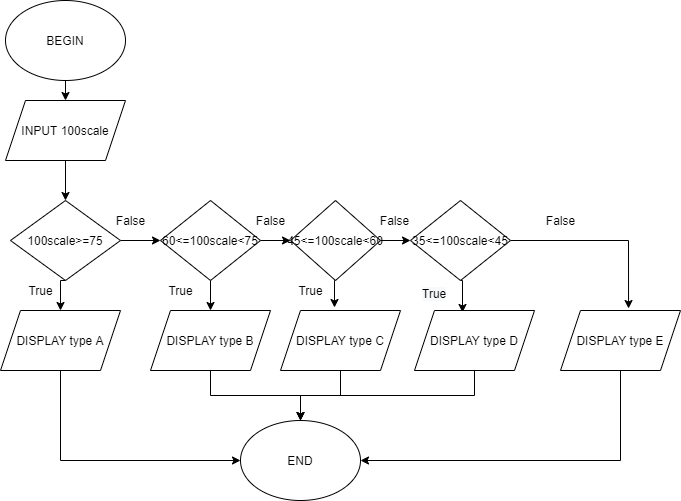

The diagram above was exported from draw.io. Its source (the exported page's mxGraphModel, read from the mxfile embedded in the PNG):
<mxGraphModel dx="868" dy="482" grid="1" gridSize="10" guides="1" tooltips="1" connect="1" arrows="1" fold="1" page="1" pageScale="1" pageWidth="827" pageHeight="1169" math="0" shadow="0">
  <root>
    <mxCell id="0" />
    <mxCell id="1" parent="0" />
    <mxCell id="aamHBWPL0Ze29NuN3SRI-67" style="edgeStyle=orthogonalEdgeStyle;rounded=0;orthogonalLoop=1;jettySize=auto;html=1;exitX=0.5;exitY=1;exitDx=0;exitDy=0;entryX=0.5;entryY=0;entryDx=0;entryDy=0;" edge="1" parent="1" source="aamHBWPL0Ze29NuN3SRI-49" target="aamHBWPL0Ze29NuN3SRI-50">
      <mxGeometry relative="1" as="geometry" />
    </mxCell>
    <mxCell id="aamHBWPL0Ze29NuN3SRI-49" value="BEGIN" style="ellipse;whiteSpace=wrap;html=1;" vertex="1" parent="1">
      <mxGeometry x="25" y="10" width="120" height="80" as="geometry" />
    </mxCell>
    <mxCell id="aamHBWPL0Ze29NuN3SRI-68" style="edgeStyle=orthogonalEdgeStyle;rounded=0;orthogonalLoop=1;jettySize=auto;html=1;exitX=0.5;exitY=1;exitDx=0;exitDy=0;entryX=0.5;entryY=0;entryDx=0;entryDy=0;" edge="1" parent="1" source="aamHBWPL0Ze29NuN3SRI-50" target="aamHBWPL0Ze29NuN3SRI-51">
      <mxGeometry relative="1" as="geometry" />
    </mxCell>
    <mxCell id="aamHBWPL0Ze29NuN3SRI-50" value="INPUT 100scale" style="shape=parallelogram;perimeter=parallelogramPerimeter;whiteSpace=wrap;html=1;fixedSize=1;" vertex="1" parent="1">
      <mxGeometry x="25" y="110" width="120" height="60" as="geometry" />
    </mxCell>
    <mxCell id="aamHBWPL0Ze29NuN3SRI-70" style="edgeStyle=orthogonalEdgeStyle;rounded=0;orthogonalLoop=1;jettySize=auto;html=1;exitX=1;exitY=0.5;exitDx=0;exitDy=0;entryX=0;entryY=0.5;entryDx=0;entryDy=0;" edge="1" parent="1" source="aamHBWPL0Ze29NuN3SRI-51" target="aamHBWPL0Ze29NuN3SRI-58">
      <mxGeometry relative="1" as="geometry" />
    </mxCell>
    <mxCell id="aamHBWPL0Ze29NuN3SRI-74" style="edgeStyle=orthogonalEdgeStyle;rounded=0;orthogonalLoop=1;jettySize=auto;html=1;exitX=0.5;exitY=1;exitDx=0;exitDy=0;entryX=0.5;entryY=0;entryDx=0;entryDy=0;" edge="1" parent="1" source="aamHBWPL0Ze29NuN3SRI-51" target="aamHBWPL0Ze29NuN3SRI-52">
      <mxGeometry relative="1" as="geometry" />
    </mxCell>
    <mxCell id="aamHBWPL0Ze29NuN3SRI-51" value="100scale&amp;gt;=75" style="rhombus;whiteSpace=wrap;html=1;" vertex="1" parent="1">
      <mxGeometry x="30" y="210" width="110" height="80" as="geometry" />
    </mxCell>
    <mxCell id="aamHBWPL0Ze29NuN3SRI-86" style="edgeStyle=orthogonalEdgeStyle;rounded=0;orthogonalLoop=1;jettySize=auto;html=1;exitX=0.5;exitY=1;exitDx=0;exitDy=0;entryX=0;entryY=0.5;entryDx=0;entryDy=0;" edge="1" parent="1" source="aamHBWPL0Ze29NuN3SRI-52" target="aamHBWPL0Ze29NuN3SRI-66">
      <mxGeometry relative="1" as="geometry" />
    </mxCell>
    <mxCell id="aamHBWPL0Ze29NuN3SRI-52" value="DISPLAY type A" style="shape=parallelogram;perimeter=parallelogramPerimeter;whiteSpace=wrap;html=1;fixedSize=1;" vertex="1" parent="1">
      <mxGeometry x="20" y="320" width="120" height="60" as="geometry" />
    </mxCell>
    <mxCell id="aamHBWPL0Ze29NuN3SRI-71" style="edgeStyle=orthogonalEdgeStyle;rounded=0;orthogonalLoop=1;jettySize=auto;html=1;exitX=1;exitY=0.5;exitDx=0;exitDy=0;entryX=0;entryY=0.5;entryDx=0;entryDy=0;" edge="1" parent="1" source="aamHBWPL0Ze29NuN3SRI-58" target="aamHBWPL0Ze29NuN3SRI-59">
      <mxGeometry relative="1" as="geometry" />
    </mxCell>
    <mxCell id="aamHBWPL0Ze29NuN3SRI-75" style="edgeStyle=orthogonalEdgeStyle;rounded=0;orthogonalLoop=1;jettySize=auto;html=1;exitX=0.5;exitY=1;exitDx=0;exitDy=0;entryX=0.5;entryY=0;entryDx=0;entryDy=0;" edge="1" parent="1" source="aamHBWPL0Ze29NuN3SRI-58" target="aamHBWPL0Ze29NuN3SRI-62">
      <mxGeometry relative="1" as="geometry" />
    </mxCell>
    <mxCell id="aamHBWPL0Ze29NuN3SRI-58" value="60&amp;lt;=100scale&amp;lt;75" style="rhombus;whiteSpace=wrap;html=1;" vertex="1" parent="1">
      <mxGeometry x="180" y="210" width="100" height="80" as="geometry" />
    </mxCell>
    <mxCell id="aamHBWPL0Ze29NuN3SRI-72" style="edgeStyle=orthogonalEdgeStyle;rounded=0;orthogonalLoop=1;jettySize=auto;html=1;exitX=1;exitY=0.5;exitDx=0;exitDy=0;entryX=0;entryY=0.5;entryDx=0;entryDy=0;" edge="1" parent="1" source="aamHBWPL0Ze29NuN3SRI-59" target="aamHBWPL0Ze29NuN3SRI-60">
      <mxGeometry relative="1" as="geometry" />
    </mxCell>
    <mxCell id="aamHBWPL0Ze29NuN3SRI-76" style="edgeStyle=orthogonalEdgeStyle;rounded=0;orthogonalLoop=1;jettySize=auto;html=1;exitX=0.5;exitY=1;exitDx=0;exitDy=0;entryX=0.45;entryY=-0.05;entryDx=0;entryDy=0;entryPerimeter=0;" edge="1" parent="1" source="aamHBWPL0Ze29NuN3SRI-59" target="aamHBWPL0Ze29NuN3SRI-63">
      <mxGeometry relative="1" as="geometry" />
    </mxCell>
    <mxCell id="aamHBWPL0Ze29NuN3SRI-59" value="45&amp;lt;=100scale&amp;lt;60" style="rhombus;whiteSpace=wrap;html=1;" vertex="1" parent="1">
      <mxGeometry x="310" y="210" width="90" height="80" as="geometry" />
    </mxCell>
    <mxCell id="aamHBWPL0Ze29NuN3SRI-73" style="edgeStyle=orthogonalEdgeStyle;rounded=0;orthogonalLoop=1;jettySize=auto;html=1;exitX=1;exitY=0.5;exitDx=0;exitDy=0;entryX=0.567;entryY=-0.033;entryDx=0;entryDy=0;entryPerimeter=0;" edge="1" parent="1" source="aamHBWPL0Ze29NuN3SRI-60" target="aamHBWPL0Ze29NuN3SRI-65">
      <mxGeometry relative="1" as="geometry" />
    </mxCell>
    <mxCell id="aamHBWPL0Ze29NuN3SRI-77" style="edgeStyle=orthogonalEdgeStyle;rounded=0;orthogonalLoop=1;jettySize=auto;html=1;exitX=0.5;exitY=1;exitDx=0;exitDy=0;entryX=0.4;entryY=0.033;entryDx=0;entryDy=0;entryPerimeter=0;" edge="1" parent="1" source="aamHBWPL0Ze29NuN3SRI-60" target="aamHBWPL0Ze29NuN3SRI-64">
      <mxGeometry relative="1" as="geometry" />
    </mxCell>
    <mxCell id="aamHBWPL0Ze29NuN3SRI-60" value="35&amp;lt;=100scale&amp;lt;45" style="rhombus;whiteSpace=wrap;html=1;" vertex="1" parent="1">
      <mxGeometry x="430" y="210" width="100" height="80" as="geometry" />
    </mxCell>
    <mxCell id="aamHBWPL0Ze29NuN3SRI-87" style="edgeStyle=orthogonalEdgeStyle;rounded=0;orthogonalLoop=1;jettySize=auto;html=1;exitX=0.5;exitY=1;exitDx=0;exitDy=0;" edge="1" parent="1" source="aamHBWPL0Ze29NuN3SRI-62" target="aamHBWPL0Ze29NuN3SRI-66">
      <mxGeometry relative="1" as="geometry" />
    </mxCell>
    <mxCell id="aamHBWPL0Ze29NuN3SRI-62" value="DISPLAY type B" style="shape=parallelogram;perimeter=parallelogramPerimeter;whiteSpace=wrap;html=1;fixedSize=1;" vertex="1" parent="1">
      <mxGeometry x="170" y="320" width="120" height="60" as="geometry" />
    </mxCell>
    <mxCell id="aamHBWPL0Ze29NuN3SRI-88" style="edgeStyle=orthogonalEdgeStyle;rounded=0;orthogonalLoop=1;jettySize=auto;html=1;exitX=0.5;exitY=1;exitDx=0;exitDy=0;" edge="1" parent="1" source="aamHBWPL0Ze29NuN3SRI-63">
      <mxGeometry relative="1" as="geometry">
        <mxPoint x="320" y="430" as="targetPoint" />
      </mxGeometry>
    </mxCell>
    <mxCell id="aamHBWPL0Ze29NuN3SRI-63" value="DISPLAY type C" style="shape=parallelogram;perimeter=parallelogramPerimeter;whiteSpace=wrap;html=1;fixedSize=1;" vertex="1" parent="1">
      <mxGeometry x="300" y="320" width="120" height="60" as="geometry" />
    </mxCell>
    <mxCell id="aamHBWPL0Ze29NuN3SRI-89" style="edgeStyle=orthogonalEdgeStyle;rounded=0;orthogonalLoop=1;jettySize=auto;html=1;exitX=0.5;exitY=1;exitDx=0;exitDy=0;entryX=0.5;entryY=0;entryDx=0;entryDy=0;" edge="1" parent="1" source="aamHBWPL0Ze29NuN3SRI-64" target="aamHBWPL0Ze29NuN3SRI-66">
      <mxGeometry relative="1" as="geometry" />
    </mxCell>
    <mxCell id="aamHBWPL0Ze29NuN3SRI-64" value="DISPLAY type D" style="shape=parallelogram;perimeter=parallelogramPerimeter;whiteSpace=wrap;html=1;fixedSize=1;" vertex="1" parent="1">
      <mxGeometry x="434" y="320" width="120" height="60" as="geometry" />
    </mxCell>
    <mxCell id="aamHBWPL0Ze29NuN3SRI-90" style="edgeStyle=orthogonalEdgeStyle;rounded=0;orthogonalLoop=1;jettySize=auto;html=1;exitX=0.5;exitY=1;exitDx=0;exitDy=0;entryX=1;entryY=0.5;entryDx=0;entryDy=0;" edge="1" parent="1" source="aamHBWPL0Ze29NuN3SRI-65" target="aamHBWPL0Ze29NuN3SRI-66">
      <mxGeometry relative="1" as="geometry" />
    </mxCell>
    <mxCell id="aamHBWPL0Ze29NuN3SRI-65" value="DISPLAY type E" style="shape=parallelogram;perimeter=parallelogramPerimeter;whiteSpace=wrap;html=1;fixedSize=1;" vertex="1" parent="1">
      <mxGeometry x="580" y="320" width="120" height="60" as="geometry" />
    </mxCell>
    <mxCell id="aamHBWPL0Ze29NuN3SRI-66" value="END" style="ellipse;whiteSpace=wrap;html=1;" vertex="1" parent="1">
      <mxGeometry x="260" y="430" width="120" height="80" as="geometry" />
    </mxCell>
    <mxCell id="aamHBWPL0Ze29NuN3SRI-78" value="True" style="text;html=1;align=center;verticalAlign=middle;resizable=0;points=[];autosize=1;strokeColor=none;" vertex="1" parent="1">
      <mxGeometry x="40" y="290" width="40" height="20" as="geometry" />
    </mxCell>
    <mxCell id="aamHBWPL0Ze29NuN3SRI-79" value="True" style="text;html=1;align=center;verticalAlign=middle;resizable=0;points=[];autosize=1;strokeColor=none;" vertex="1" parent="1">
      <mxGeometry x="180" y="290" width="40" height="20" as="geometry" />
    </mxCell>
    <mxCell id="aamHBWPL0Ze29NuN3SRI-80" value="True" style="text;html=1;align=center;verticalAlign=middle;resizable=0;points=[];autosize=1;strokeColor=none;" vertex="1" parent="1">
      <mxGeometry x="310" y="290" width="40" height="20" as="geometry" />
    </mxCell>
    <mxCell id="aamHBWPL0Ze29NuN3SRI-81" value="&lt;span style=&quot;color: rgb(0, 0, 0); font-family: helvetica; font-size: 12px; font-style: normal; font-weight: 400; letter-spacing: normal; text-align: center; text-indent: 0px; text-transform: none; word-spacing: 0px; background-color: rgb(248, 249, 250); display: inline; float: none;&quot;&gt;True&lt;/span&gt;" style="text;whiteSpace=wrap;html=1;" vertex="1" parent="1">
      <mxGeometry x="440" y="290" width="50" height="30" as="geometry" />
    </mxCell>
    <mxCell id="aamHBWPL0Ze29NuN3SRI-82" value="False" style="text;html=1;align=center;verticalAlign=middle;resizable=0;points=[];autosize=1;strokeColor=none;" vertex="1" parent="1">
      <mxGeometry x="130" y="220" width="40" height="20" as="geometry" />
    </mxCell>
    <mxCell id="aamHBWPL0Ze29NuN3SRI-83" value="False" style="text;html=1;align=center;verticalAlign=middle;resizable=0;points=[];autosize=1;strokeColor=none;" vertex="1" parent="1">
      <mxGeometry x="270" y="220" width="40" height="20" as="geometry" />
    </mxCell>
    <mxCell id="aamHBWPL0Ze29NuN3SRI-84" value="False" style="text;html=1;align=center;verticalAlign=middle;resizable=0;points=[];autosize=1;strokeColor=none;" vertex="1" parent="1">
      <mxGeometry x="394" y="220" width="40" height="20" as="geometry" />
    </mxCell>
    <mxCell id="aamHBWPL0Ze29NuN3SRI-85" value="False" style="text;html=1;align=center;verticalAlign=middle;resizable=0;points=[];autosize=1;strokeColor=none;" vertex="1" parent="1">
      <mxGeometry x="560" y="220" width="40" height="20" as="geometry" />
    </mxCell>
  </root>
</mxGraphModel>